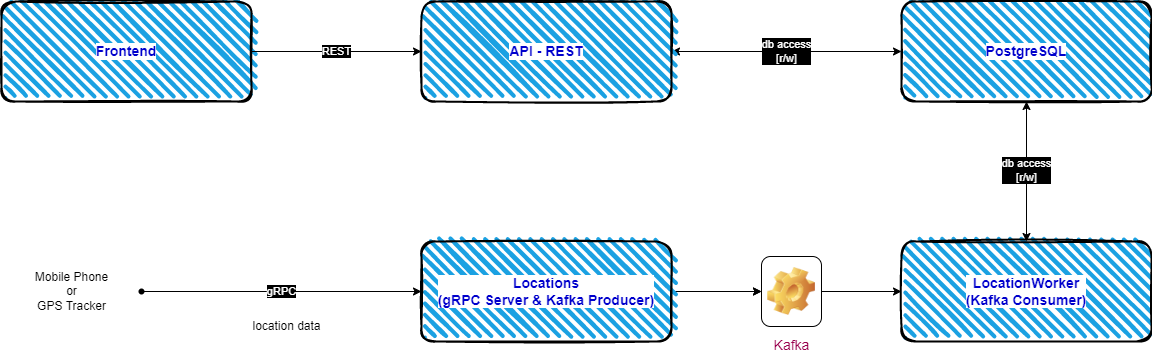

The diagram above was exported from draw.io. Its source (the exported page's mxGraphModel, read from the mxfile embedded in the PNG):
<mxGraphModel dx="2500" dy="908" grid="1" gridSize="10" guides="1" tooltips="1" connect="1" arrows="1" fold="1" page="1" pageScale="1" pageWidth="827" pageHeight="1169" math="0" shadow="0">
  <root>
    <mxCell id="0" />
    <mxCell id="1" parent="0" />
    <mxCell id="hj4KaX-zUN0EsTWPJ4yc-2" value="PostgreSQL" style="rounded=1;whiteSpace=wrap;html=1;strokeWidth=2;fillWeight=4;hachureGap=8;hachureAngle=45;fillColor=#1ba1e2;sketch=1;fontSize=14;fontColor=#0000CC;verticalAlign=middle;align=center;fontStyle=1;labelBackgroundColor=#FFFFFF;" parent="1" vertex="1">
      <mxGeometry x="790" y="280" width="250" height="100" as="geometry" />
    </mxCell>
    <mxCell id="hj4KaX-zUN0EsTWPJ4yc-71" value="db access&lt;br&gt;[r/w]" style="edgeStyle=orthogonalEdgeStyle;rounded=0;orthogonalLoop=1;jettySize=auto;html=1;exitX=1;exitY=0.5;exitDx=0;exitDy=0;labelBackgroundColor=#000000;fontColor=#FFFFFF;startArrow=classic;startFill=1;" parent="1" source="hj4KaX-zUN0EsTWPJ4yc-3" target="hj4KaX-zUN0EsTWPJ4yc-2" edge="1">
      <mxGeometry relative="1" as="geometry" />
    </mxCell>
    <mxCell id="hj4KaX-zUN0EsTWPJ4yc-3" value="API - REST" style="rounded=1;whiteSpace=wrap;html=1;strokeWidth=2;fillWeight=4;hachureGap=8;hachureAngle=45;fillColor=#1ba1e2;sketch=1;fontSize=14;fontColor=#0000CC;verticalAlign=middle;align=center;fontStyle=1;labelBackgroundColor=#FFFFFF;" parent="1" vertex="1">
      <mxGeometry x="310" y="280" width="250" height="100" as="geometry" />
    </mxCell>
    <mxCell id="hj4KaX-zUN0EsTWPJ4yc-69" value="" style="edgeStyle=orthogonalEdgeStyle;rounded=0;orthogonalLoop=1;jettySize=auto;html=1;" parent="1" source="hj4KaX-zUN0EsTWPJ4yc-4" target="hj4KaX-zUN0EsTWPJ4yc-40" edge="1">
      <mxGeometry relative="1" as="geometry" />
    </mxCell>
    <mxCell id="hj4KaX-zUN0EsTWPJ4yc-70" value="" style="edgeStyle=orthogonalEdgeStyle;rounded=0;orthogonalLoop=1;jettySize=auto;html=1;" parent="1" source="hj4KaX-zUN0EsTWPJ4yc-4" target="hj4KaX-zUN0EsTWPJ4yc-40" edge="1">
      <mxGeometry relative="1" as="geometry" />
    </mxCell>
    <mxCell id="hj4KaX-zUN0EsTWPJ4yc-4" value="&lt;span style=&quot;font-size: 14px;&quot;&gt;&lt;span style=&quot;font-size: 14px;&quot;&gt;Locations&lt;br&gt;(gRPC Server &amp;amp; Kafka Producer)&lt;br style=&quot;font-size: 14px;&quot;&gt;&lt;/span&gt;&lt;/span&gt;" style="rounded=1;whiteSpace=wrap;html=1;strokeWidth=2;fillWeight=4;hachureGap=8;hachureAngle=45;fillColor=#1ba1e2;sketch=1;fontSize=14;fontColor=#0000CC;align=center;verticalAlign=middle;fontStyle=1;labelBackgroundColor=#FFFFFF;" parent="1" vertex="1">
      <mxGeometry x="310" y="520" width="250" height="100" as="geometry" />
    </mxCell>
    <mxCell id="hj4KaX-zUN0EsTWPJ4yc-6" value="Frontend" style="rounded=1;whiteSpace=wrap;html=1;strokeWidth=2;fillWeight=4;hachureGap=8;hachureAngle=45;fillColor=#1ba1e2;sketch=1;fontSize=14;verticalAlign=middle;align=center;fontStyle=1;fontColor=#0000CC;labelBackgroundColor=#FFFFFF;" parent="1" vertex="1">
      <mxGeometry x="-110" y="280" width="250" height="100" as="geometry" />
    </mxCell>
    <mxCell id="hj4KaX-zUN0EsTWPJ4yc-8" value="REST" style="edgeStyle=orthogonalEdgeStyle;rounded=0;orthogonalLoop=1;jettySize=auto;html=1;fontColor=#FFFFFF;labelBackgroundColor=#000000;entryX=0;entryY=0.5;entryDx=0;entryDy=0;exitX=1;exitY=0.5;exitDx=0;exitDy=0;" parent="1" source="hj4KaX-zUN0EsTWPJ4yc-6" target="hj4KaX-zUN0EsTWPJ4yc-3" edge="1">
      <mxGeometry relative="1" as="geometry">
        <mxPoint x="310" y="360" as="targetPoint" />
      </mxGeometry>
    </mxCell>
    <mxCell id="hj4KaX-zUN0EsTWPJ4yc-35" value="gRPC" style="edgeStyle=orthogonalEdgeStyle;rounded=0;orthogonalLoop=1;jettySize=auto;html=1;fontColor=#FFFFFF;startArrow=none;startFill=0;labelBackgroundColor=#000000;entryX=0;entryY=0.5;entryDx=0;entryDy=0;exitDx=0;exitDy=0;" parent="1" source="hj4KaX-zUN0EsTWPJ4yc-73" target="hj4KaX-zUN0EsTWPJ4yc-4" edge="1">
      <mxGeometry relative="1" as="geometry">
        <mxPoint x="15" y="489.9999999999998" as="sourcePoint" />
        <mxPoint x="240" y="600" as="targetPoint" />
      </mxGeometry>
    </mxCell>
    <mxCell id="hj4KaX-zUN0EsTWPJ4yc-38" value="db access&lt;br&gt;[r/w]" style="edgeStyle=orthogonalEdgeStyle;rounded=0;orthogonalLoop=1;jettySize=auto;html=1;exitX=0.5;exitY=0;exitDx=0;exitDy=0;entryX=0.5;entryY=1;entryDx=0;entryDy=0;fontSize=11;fontColor=#FFFFFF;labelBackgroundColor=#000000;startArrow=classic;startFill=1;" parent="1" source="hj4KaX-zUN0EsTWPJ4yc-41" target="hj4KaX-zUN0EsTWPJ4yc-2" edge="1">
      <mxGeometry relative="1" as="geometry">
        <mxPoint x="1100" y="455" as="targetPoint" />
      </mxGeometry>
    </mxCell>
    <mxCell id="hj4KaX-zUN0EsTWPJ4yc-39" value="" style="edgeStyle=orthogonalEdgeStyle;rounded=0;orthogonalLoop=1;jettySize=auto;html=1;labelBackgroundColor=#000000;fontSize=11;fontColor=#FFFFFF;" parent="1" source="hj4KaX-zUN0EsTWPJ4yc-40" target="hj4KaX-zUN0EsTWPJ4yc-41" edge="1">
      <mxGeometry relative="1" as="geometry" />
    </mxCell>
    <mxCell id="hj4KaX-zUN0EsTWPJ4yc-40" value="Kafka" style="icon;html=1;image=img/clipart/Gear_128x128.png;fontSize=14;fontColor=#99004D;" parent="1" vertex="1">
      <mxGeometry x="650" y="535" width="60" height="70" as="geometry" />
    </mxCell>
    <mxCell id="hj4KaX-zUN0EsTWPJ4yc-41" value="LocationWorker&lt;br&gt;(Kafka Consumer)" style="rounded=1;whiteSpace=wrap;html=1;strokeWidth=2;fillWeight=4;hachureGap=8;hachureAngle=45;fillColor=#1ba1e2;sketch=1;fontSize=14;fontColor=#0000CC;fontStyle=1;verticalAlign=middle;align=center;labelBackgroundColor=#FFFFFF;" parent="1" vertex="1">
      <mxGeometry x="790" y="520" width="250" height="100" as="geometry" />
    </mxCell>
    <mxCell id="hj4KaX-zUN0EsTWPJ4yc-73" value="" style="shape=waypoint;sketch=0;size=6;pointerEvents=1;points=[];fillColor=none;resizable=0;rotatable=0;perimeter=centerPerimeter;snapToPoint=1;fontColor=#FFFFFF;" parent="1" vertex="1">
      <mxGeometry x="10" y="550" width="40" height="40" as="geometry" />
    </mxCell>
    <mxCell id="hj4KaX-zUN0EsTWPJ4yc-76" value="Mobile Phone&lt;br&gt;or&lt;br&gt;GPS Tracker" style="text;html=1;align=center;verticalAlign=middle;resizable=0;points=[];autosize=1;strokeColor=none;fillColor=none;fontColor=#000000;" parent="1" vertex="1">
      <mxGeometry x="-90" y="540" width="100" height="60" as="geometry" />
    </mxCell>
    <mxCell id="hj4KaX-zUN0EsTWPJ4yc-77" value="location data" style="text;html=1;align=center;verticalAlign=middle;resizable=0;points=[];autosize=1;strokeColor=none;fillColor=none;fontColor=#000000;" parent="1" vertex="1">
      <mxGeometry x="130" y="590" width="90" height="30" as="geometry" />
    </mxCell>
  </root>
</mxGraphModel>